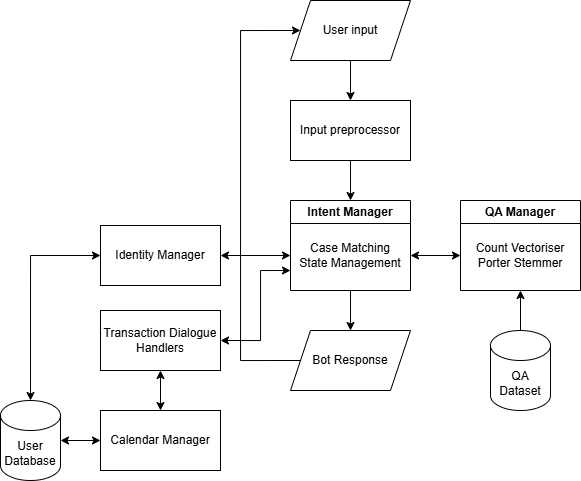

The diagram above was exported from draw.io. Its source (the exported page's mxGraphModel, read from the mxfile embedded in the PNG):
<mxGraphModel dx="885" dy="497" grid="1" gridSize="10" guides="1" tooltips="1" connect="1" arrows="1" fold="1" page="1" pageScale="1" pageWidth="827" pageHeight="1169" math="0" shadow="0">
  <root>
    <mxCell id="0" />
    <mxCell id="1" parent="0" />
    <mxCell id="6Ovo68g6QRcksWbuPnW6-6" edge="1" parent="1" source="6Ovo68g6QRcksWbuPnW6-3" style="edgeStyle=orthogonalEdgeStyle;rounded=0;orthogonalLoop=1;jettySize=auto;html=1;exitX=0.5;exitY=1;exitDx=0;exitDy=0;entryX=0.5;entryY=0;entryDx=0;entryDy=0;" target="6Ovo68g6QRcksWbuPnW6-4">
      <mxGeometry relative="1" as="geometry" />
    </mxCell>
    <mxCell id="6Ovo68g6QRcksWbuPnW6-3" parent="1" style="shape=parallelogram;perimeter=parallelogramPerimeter;whiteSpace=wrap;html=1;fixedSize=1;" value="User input" vertex="1">
      <mxGeometry height="60" width="120" x="330" y="80" as="geometry" />
    </mxCell>
    <mxCell id="6Ovo68g6QRcksWbuPnW6-9" edge="1" parent="1" source="6Ovo68g6QRcksWbuPnW6-4" style="edgeStyle=orthogonalEdgeStyle;rounded=0;orthogonalLoop=1;jettySize=auto;html=1;exitX=0.5;exitY=1;exitDx=0;exitDy=0;entryX=0.5;entryY=0;entryDx=0;entryDy=0;" target="6Ovo68g6QRcksWbuPnW6-7">
      <mxGeometry relative="1" as="geometry" />
    </mxCell>
    <mxCell id="6Ovo68g6QRcksWbuPnW6-4" parent="1" style="rounded=0;whiteSpace=wrap;html=1;" value="Input preprocessor" vertex="1">
      <mxGeometry height="60" width="120" x="330" y="180" as="geometry" />
    </mxCell>
    <mxCell id="6Ovo68g6QRcksWbuPnW6-11" edge="1" parent="1" source="6Ovo68g6QRcksWbuPnW6-7" style="edgeStyle=orthogonalEdgeStyle;rounded=0;orthogonalLoop=1;jettySize=auto;html=1;exitX=0.5;exitY=1;exitDx=0;exitDy=0;entryX=0.5;entryY=0;entryDx=0;entryDy=0;" target="6Ovo68g6QRcksWbuPnW6-10">
      <mxGeometry relative="1" as="geometry" />
    </mxCell>
    <mxCell id="6Ovo68g6QRcksWbuPnW6-7" parent="1" style="swimlane;whiteSpace=wrap;html=1;" value="Intent Manager" vertex="1">
      <mxGeometry height="90" width="120" x="330" y="280" as="geometry" />
    </mxCell>
    <mxCell id="6Ovo68g6QRcksWbuPnW6-8" parent="6Ovo68g6QRcksWbuPnW6-7" style="text;html=1;whiteSpace=wrap;strokeColor=none;fillColor=none;align=center;verticalAlign=middle;rounded=0;" value="Case Matching&lt;div&gt;State Management&lt;/div&gt;" vertex="1">
      <mxGeometry height="30" width="120" y="40" as="geometry" />
    </mxCell>
    <mxCell id="6Ovo68g6QRcksWbuPnW6-13" edge="1" parent="1" source="6Ovo68g6QRcksWbuPnW6-10" style="edgeStyle=orthogonalEdgeStyle;rounded=0;orthogonalLoop=1;jettySize=auto;html=1;exitX=0;exitY=0.5;exitDx=0;exitDy=0;entryX=0;entryY=0.5;entryDx=0;entryDy=0;" target="6Ovo68g6QRcksWbuPnW6-3">
      <mxGeometry relative="1" as="geometry">
        <Array as="points">
          <mxPoint x="280" y="440" />
          <mxPoint x="280" y="110" />
        </Array>
        <mxPoint x="300" y="110" as="targetPoint" />
      </mxGeometry>
    </mxCell>
    <mxCell id="6Ovo68g6QRcksWbuPnW6-10" parent="1" style="shape=parallelogram;perimeter=parallelogramPerimeter;whiteSpace=wrap;html=1;fixedSize=1;" value="Bot Response" vertex="1">
      <mxGeometry height="60" width="120" x="330" y="410" as="geometry" />
    </mxCell>
    <mxCell id="6Ovo68g6QRcksWbuPnW6-23" edge="1" parent="1" source="6Ovo68g6QRcksWbuPnW6-14" style="edgeStyle=orthogonalEdgeStyle;rounded=0;orthogonalLoop=1;jettySize=auto;html=1;exitX=1;exitY=0.5;exitDx=0;exitDy=0;startArrow=classic;startFill=1;" target="6Ovo68g6QRcksWbuPnW6-8">
      <mxGeometry relative="1" as="geometry" />
    </mxCell>
    <mxCell id="6Ovo68g6QRcksWbuPnW6-14" parent="1" style="rounded=0;whiteSpace=wrap;html=1;" value="Identity Manager" vertex="1">
      <mxGeometry height="60" width="120" x="140" y="305" as="geometry" />
    </mxCell>
    <mxCell id="6Ovo68g6QRcksWbuPnW6-17" parent="1" style="swimlane;whiteSpace=wrap;html=1;" value="QA Manager" vertex="1">
      <mxGeometry height="90" width="120" x="500" y="280" as="geometry" />
    </mxCell>
    <mxCell id="6Ovo68g6QRcksWbuPnW6-18" parent="6Ovo68g6QRcksWbuPnW6-17" style="text;html=1;whiteSpace=wrap;strokeColor=none;fillColor=none;align=center;verticalAlign=middle;rounded=0;" value="Count Vectoriser&lt;div&gt;Porter Stemmer&lt;/div&gt;" vertex="1">
      <mxGeometry height="30" width="120" y="40" as="geometry" />
    </mxCell>
    <mxCell id="6Ovo68g6QRcksWbuPnW6-29" edge="1" parent="1" source="6Ovo68g6QRcksWbuPnW6-19" style="edgeStyle=orthogonalEdgeStyle;rounded=0;orthogonalLoop=1;jettySize=auto;html=1;exitX=1;exitY=0.5;exitDx=0;exitDy=0;entryX=0;entryY=1;entryDx=0;entryDy=0;startArrow=classic;startFill=1;" target="6Ovo68g6QRcksWbuPnW6-8">
      <mxGeometry relative="1" as="geometry">
        <Array as="points">
          <mxPoint x="300" y="420" />
          <mxPoint x="300" y="350" />
        </Array>
      </mxGeometry>
    </mxCell>
    <mxCell id="6Ovo68g6QRcksWbuPnW6-33" edge="1" parent="1" source="6Ovo68g6QRcksWbuPnW6-19" style="edgeStyle=orthogonalEdgeStyle;rounded=0;orthogonalLoop=1;jettySize=auto;html=1;exitX=0.5;exitY=1;exitDx=0;exitDy=0;startArrow=classic;startFill=1;" target="6Ovo68g6QRcksWbuPnW6-32">
      <mxGeometry relative="1" as="geometry" />
    </mxCell>
    <mxCell id="6Ovo68g6QRcksWbuPnW6-19" parent="1" style="rounded=0;whiteSpace=wrap;html=1;" value="Transaction Dialogue Handlers" vertex="1">
      <mxGeometry height="60" width="120" x="140" y="390" as="geometry" />
    </mxCell>
    <mxCell id="6Ovo68g6QRcksWbuPnW6-26" edge="1" parent="1" source="6Ovo68g6QRcksWbuPnW6-18" style="edgeStyle=orthogonalEdgeStyle;rounded=0;orthogonalLoop=1;jettySize=auto;html=1;exitX=0;exitY=0.5;exitDx=0;exitDy=0;startArrow=classic;startFill=1;" target="6Ovo68g6QRcksWbuPnW6-8">
      <mxGeometry relative="1" as="geometry" />
    </mxCell>
    <mxCell id="6Ovo68g6QRcksWbuPnW6-34" edge="1" parent="1" source="6Ovo68g6QRcksWbuPnW6-30" style="edgeStyle=orthogonalEdgeStyle;rounded=0;orthogonalLoop=1;jettySize=auto;html=1;exitX=0.5;exitY=0;exitDx=0;exitDy=0;exitPerimeter=0;entryX=0.5;entryY=1;entryDx=0;entryDy=0;" target="6Ovo68g6QRcksWbuPnW6-17">
      <mxGeometry relative="1" as="geometry" />
    </mxCell>
    <mxCell id="6Ovo68g6QRcksWbuPnW6-30" parent="1" style="shape=cylinder3;whiteSpace=wrap;html=1;boundedLbl=1;backgroundOutline=1;size=15;" value="QA Dataset" vertex="1">
      <mxGeometry height="80" width="60" x="530" y="410" as="geometry" />
    </mxCell>
    <mxCell id="6Ovo68g6QRcksWbuPnW6-32" parent="1" style="rounded=0;whiteSpace=wrap;html=1;" value="Calendar Manager" vertex="1">
      <mxGeometry height="60" width="120" x="140" y="490" as="geometry" />
    </mxCell>
    <mxCell id="6Ovo68g6QRcksWbuPnW6-37" edge="1" parent="1" source="6Ovo68g6QRcksWbuPnW6-35" style="edgeStyle=orthogonalEdgeStyle;rounded=0;orthogonalLoop=1;jettySize=auto;html=1;exitX=1;exitY=0.5;exitDx=0;exitDy=0;exitPerimeter=0;entryX=0;entryY=0.5;entryDx=0;entryDy=0;startArrow=classic;startFill=1;" target="6Ovo68g6QRcksWbuPnW6-32">
      <mxGeometry relative="1" as="geometry" />
    </mxCell>
    <mxCell id="6Ovo68g6QRcksWbuPnW6-35" parent="1" style="shape=cylinder3;whiteSpace=wrap;html=1;boundedLbl=1;backgroundOutline=1;size=15;" value="User Database" vertex="1">
      <mxGeometry height="80" width="60" x="40" y="480" as="geometry" />
    </mxCell>
    <mxCell id="6Ovo68g6QRcksWbuPnW6-36" edge="1" parent="1" source="6Ovo68g6QRcksWbuPnW6-14" style="edgeStyle=orthogonalEdgeStyle;rounded=0;orthogonalLoop=1;jettySize=auto;html=1;exitX=0;exitY=0.5;exitDx=0;exitDy=0;entryX=0.5;entryY=0;entryDx=0;entryDy=0;entryPerimeter=0;startArrow=classic;startFill=1;" target="6Ovo68g6QRcksWbuPnW6-35">
      <mxGeometry relative="1" as="geometry" />
    </mxCell>
  </root>
</mxGraphModel>